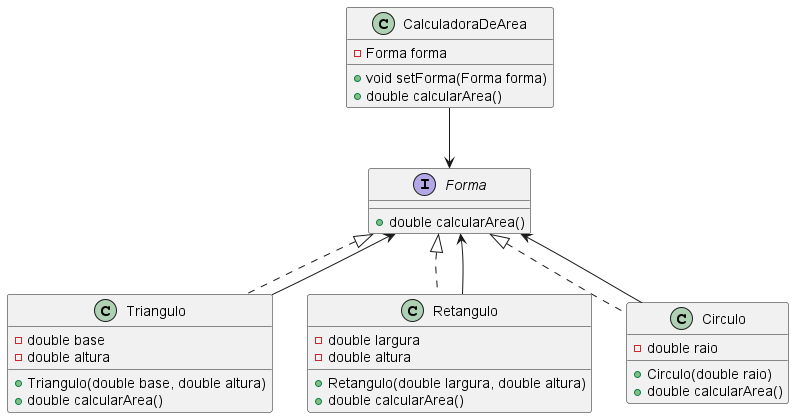

The diagram above was rendered by PlantUML. Its source (embedded in the PNG):
@startuml Strategy

interface Forma {
    + double calcularArea()
}

class Triangulo implements Forma {
    - double base
    - double altura
    + Triangulo(double base, double altura)
    + double calcularArea()
}

class Retangulo implements Forma {
    - double largura
    - double altura
    + Retangulo(double largura, double altura)
    + double calcularArea()
}

class Circulo implements Forma {
    - double raio
    + Circulo(double raio)
    + double calcularArea()
}

class CalculadoraDeArea {
    - Forma forma
    + void setForma(Forma forma)
    + double calcularArea()
}

CalculadoraDeArea --> Forma
Triangulo --> Forma
Retangulo --> Forma
Circulo --> Forma

@enduml